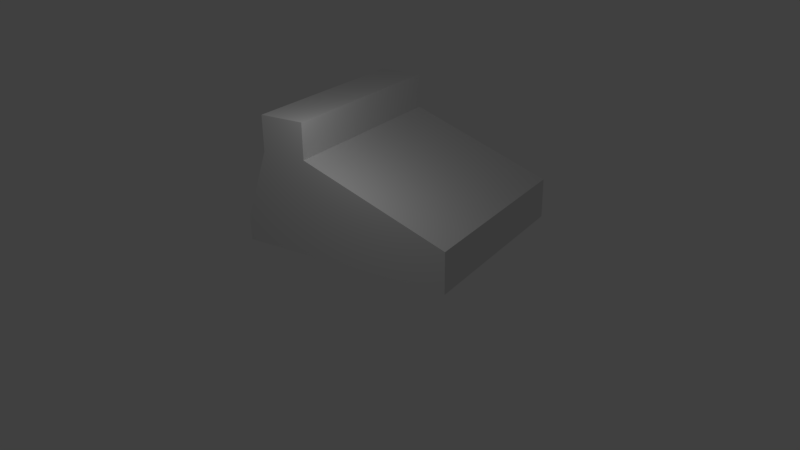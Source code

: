 # Source: cashier-box.blend  (saved by Blender 2.77.0; exported with 4.5.12 LTS)
import bpy
from mathutils import Matrix  # noqa: F401  (used for matrix-valued properties, if any)

bpy.ops.wm.read_factory_settings(use_empty=True)
scene = bpy.context.scene
scene.name = 'Scene'

# ---- collections
col_collection_1 = bpy.data.collections.new('Collection 1'); scene.collection.children.link(col_collection_1)

# ---- world
world_world = bpy.data.worlds.new('World'); scene.world = world_world
world_world.color = (0.05088, 0.05088, 0.05088)
world_world.use_sun_shadow = False
world_world.sun_shadow_jitter_overblur = 0.0
world_world.cycles.sampling_method = 'MANUAL'

# ---- cameras
cam_camera = bpy.data.cameras.new('Camera')
cam_camera.clip_end = 100.0
cam_camera.lens = 35.0
cam_camera.sensor_width = 32.0
cam_camera.sensor_height = 18.0
cam_camera.ortho_scale = 7.314
cam_camera.dof.focus_distance = 0.0
cam_camera.dof.aperture_fstop = 128.0

# ---- lights
light_lamp = bpy.data.lights.new('Lamp', 'POINT')
light_lamp.transmission_factor = 0.0
light_lamp.cutoff_distance = 30.0
light_lamp.energy = 100.0
light_lamp.shadow_buffer_clip_start = 1.001
light_lamp.shadow_soft_size = 0.1
light_lamp.shadow_maximum_resolution = 0.006
light_lamp.use_absolute_resolution = True

# ---- meshes
me_cube_001 = bpy.data.meshes.new('Cube.001')
me_cube_001.from_pydata([(-1.0, -1.0, -1.0), (-1.0, -1.0, 1.0), (-1.0, 1.0, -1.0), (-1.0, 1.0, -0.554), (1.0, -1.0, -1.0), (1.0, -1.0, 1.0), (1.0, 1.0, -1.0), (1.0, 1.0, -0.554), (-1.0, -1.962, -1.0), (-1.0, -1.625, 1.0), (1.0, -1.962, -1.0), (1.0, -1.625, 1.0), (-1.0, -1.0, 2.018), (1.0, -1.0, 2.018), (-1.0, -1.625, 2.018), (1.0, -1.625, 2.018), (-1.0, -1.0, -1.722), (-1.0, 1.0, -1.722), (1.0, -1.0, -1.722), (1.0, 1.0, -1.722), (-1.0, -1.962, -1.722), (1.0, -1.962, -1.722)], [], [(1, 3, 2, 0), (3, 7, 6, 2), (7, 5, 4, 6), (5, 1, 12, 13), (10, 8, 20, 21), (5, 7, 3, 1), (11, 9, 8, 10), (4, 5, 11, 10), (1, 0, 8, 9), (2, 6, 19, 17), (13, 12, 14, 15), (11, 5, 13, 15), (1, 9, 14, 12), (9, 11, 15, 14), (16, 17, 19, 18), (16, 18, 21, 20), (6, 4, 18, 19), (4, 10, 21, 18), (0, 2, 17, 16), (8, 0, 16, 20)])
me_cube_001.use_remesh_preserve_volume = False
me_cube_001.use_remesh_preserve_attributes = False
me_cube_001.use_mirror_vertex_groups = False
me_cube_001.update()

# ---- objects
ob_cube_001 = bpy.data.objects.new('Cube.001', me_cube_001)
ob_lamp = bpy.data.objects.new('Lamp', light_lamp)
ob_camera = bpy.data.objects.new('Camera', cam_camera)

# ---- transforms, parenting, visibility, modifiers, constraints
ob_cube_001.location = (0.0, 0.9934, 1.72)
ob_cube_001.scale = (2.844, 2.114, 1.0)
ob_cube_001.lineart.crease_threshold = 0.0
ob_lamp.location = (4.076, 1.005, 5.904)
ob_lamp.rotation_euler = (0.6503, 0.05522, 1.866)
ob_lamp.lock_rotations_4d = False
ob_lamp.empty_display_type = 'ARROWS'
ob_lamp.color = (0.0, 0.0, 0.0, 0.0)
ob_lamp.lineart.crease_threshold = 0.0
ob_camera.location = (19.31, 12.57, 10.36)
ob_camera.rotation_euler = (1.151, 0.01137, 2.144)
ob_camera.lock_rotations_4d = False
ob_camera.empty_display_type = 'ARROWS'
ob_camera.color = (0.0, 0.0, 0.0, 0.0)
ob_camera.display_type = 'WIRE'
ob_camera.lineart.crease_threshold = 0.0

# ---- collection membership
col_collection_1.objects.link(ob_cube_001)
col_collection_1.objects.link(ob_lamp)
col_collection_1.objects.link(ob_camera)

# ---- scene / render settings (as saved in the file)
scene.camera = ob_camera
scene.frame_start = 1; scene.frame_end = 250; scene.frame_set(1)
scene.render.engine = 'BLENDER_EEVEE_NEXT'
scene.render.resolution_percentage = 50
scene.render.dither_intensity = 0.0
scene.cycles.use_denoising = False
scene.cycles.samples = 128
scene.cycles.sampling_pattern = 'TABULATED_SOBOL'
scene.cycles.light_sampling_threshold = 0.0
scene.cycles.use_adaptive_sampling = False
scene.cycles.use_light_tree = False
scene.cycles.blur_glossy = 0.0
scene.cycles.sample_clamp_indirect = 0.0
scene.view_settings.view_transform = 'Standard'
bpy.context.view_layer.update()

